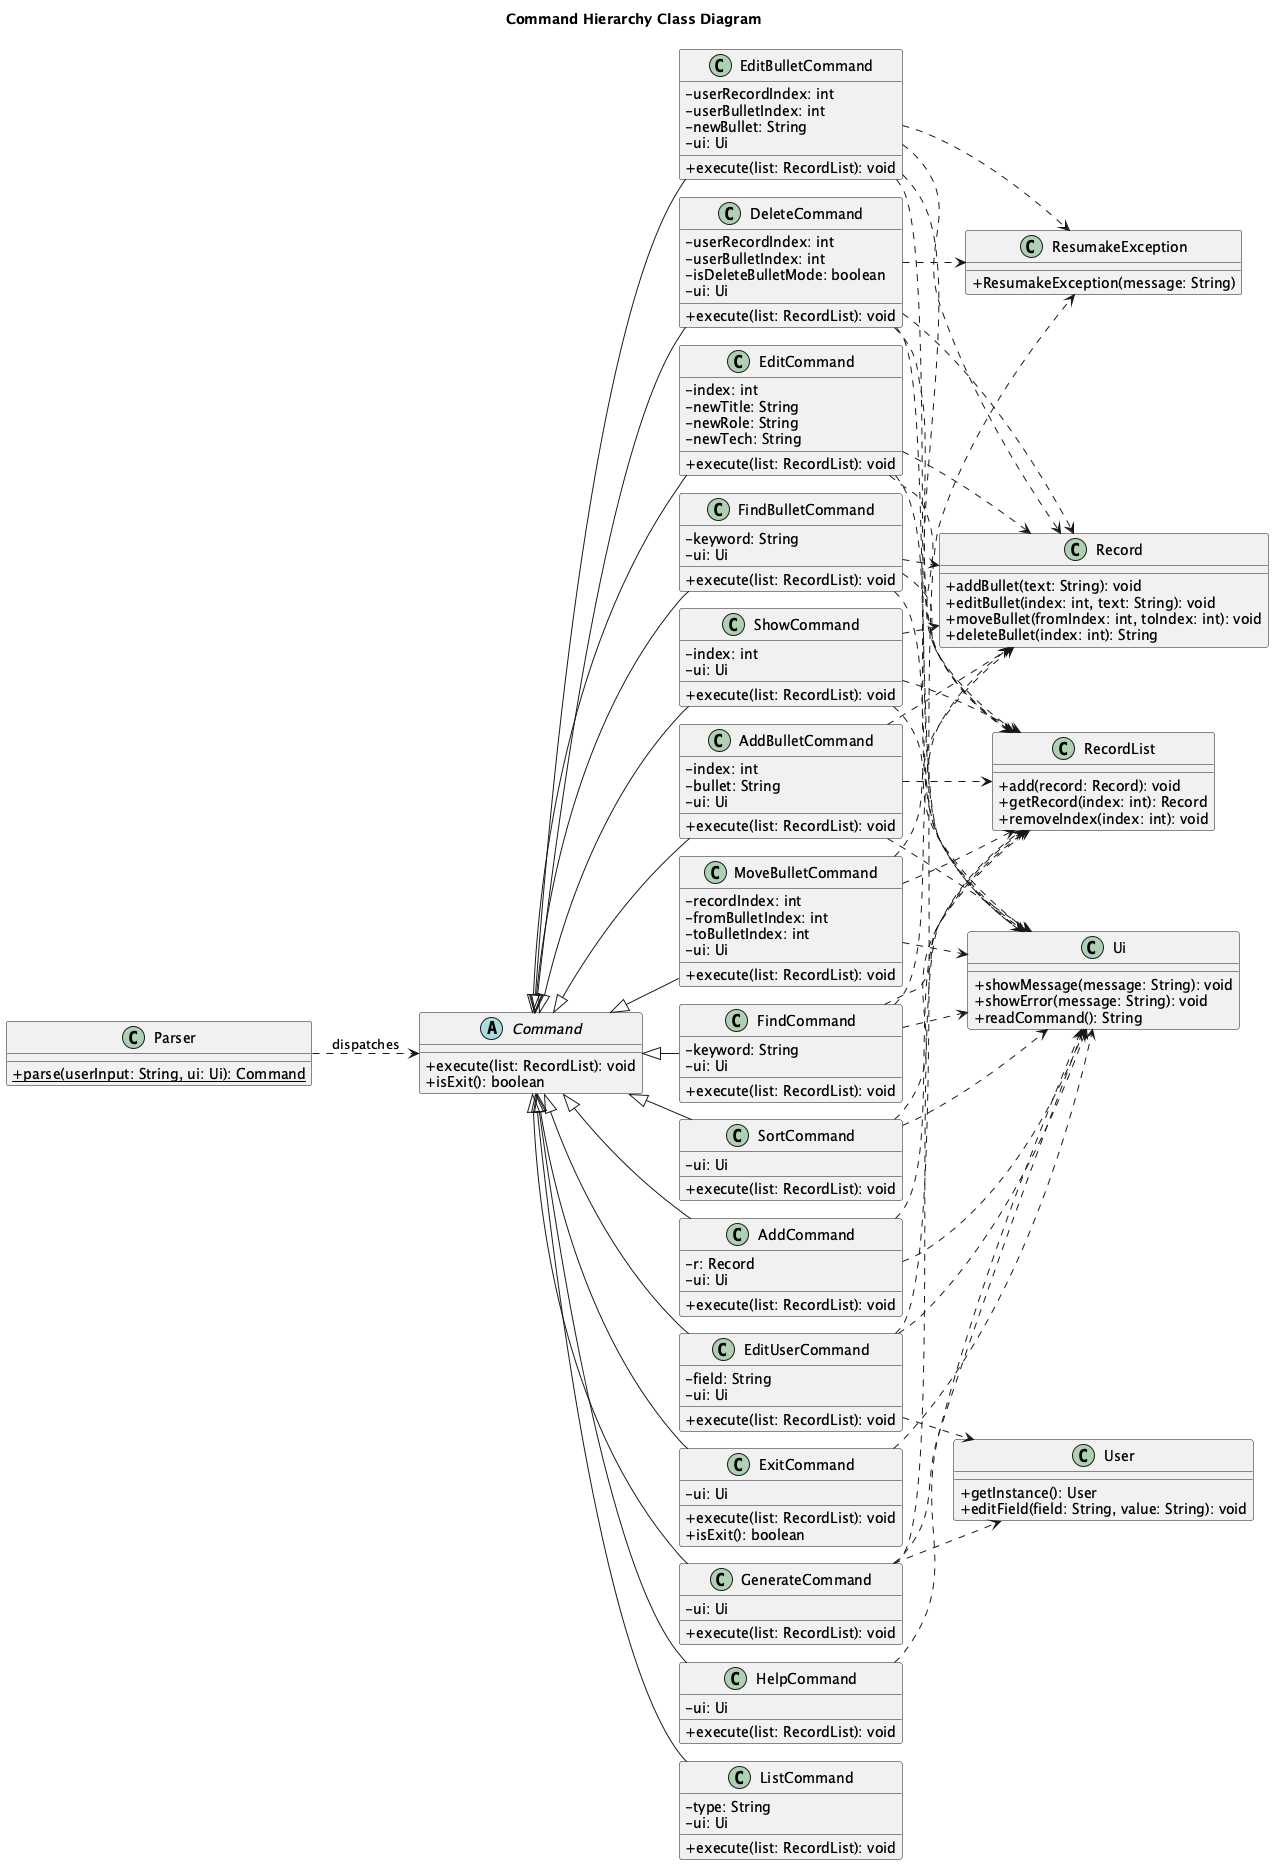

The diagram above was rendered by PlantUML. Its source (embedded in the PNG):
@startuml
!pragma layout smetana
skinparam classAttributeIconSize 0
left to right direction

title Command Hierarchy Class Diagram

abstract class Command {
  +execute(list: RecordList): void
  +isExit(): boolean
}

class Parser {
  {static} +parse(userInput: String, ui: Ui): Command
}

class Ui {
  +showMessage(message: String): void
  +showError(message: String): void
  +readCommand(): String
}

class RecordList {
  +add(record: Record): void
  +getRecord(index: int): Record
  +removeIndex(index: int): void
}

class Record {
  +addBullet(text: String): void
  +editBullet(index: int, text: String): void
  +moveBullet(fromIndex: int, toIndex: int): void
  +deleteBullet(index: int): String
}

class User {
  +getInstance(): User
  +editField(field: String, value: String): void
}

class ResumakeException {
  +ResumakeException(message: String)
}

class AddCommand {
  -r: Record
  -ui: Ui
  +execute(list: RecordList): void
}
class AddBulletCommand {
  -index: int
  -bullet: String
  -ui: Ui
  +execute(list: RecordList): void
}
class DeleteCommand {
  -userRecordIndex: int
  -userBulletIndex: int
  -isDeleteBulletMode: boolean
  -ui: Ui
  +execute(list: RecordList): void
}
class EditCommand {
  -index: int
  -newTitle: String
  -newRole: String
  -newTech: String
  +execute(list: RecordList): void
}
class EditBulletCommand {
  -userRecordIndex: int
  -userBulletIndex: int
  -newBullet: String
  -ui: Ui
  +execute(list: RecordList): void
}
class EditUserCommand {
  -field: String
  -ui: Ui
  +execute(list: RecordList): void
}
class ExitCommand {
  -ui: Ui
  +execute(list: RecordList): void
  +isExit(): boolean
}
class FindCommand {
  -keyword: String
  -ui: Ui
  +execute(list: RecordList): void
}
class FindBulletCommand {
  -keyword: String
  -ui: Ui
  +execute(list: RecordList): void
}
class GenerateCommand {
  -ui: Ui
  +execute(list: RecordList): void
}
class HelpCommand {
  -ui: Ui
  +execute(list: RecordList): void
}
class ListCommand {
  -type: String
  -ui: Ui
  +execute(list: RecordList): void
}
class MoveBulletCommand {
  -recordIndex: int
  -fromBulletIndex: int
  -toBulletIndex: int
  -ui: Ui
  +execute(list: RecordList): void
}
class ShowCommand {
  -index: int
  -ui: Ui
  +execute(list: RecordList): void
}
class SortCommand {
  -ui: Ui
  +execute(list: RecordList): void
}

Command <|-- AddCommand
Command <|-- AddBulletCommand
Command <|-- DeleteCommand
Command <|-- EditCommand
Command <|-- EditBulletCommand
Command <|-- EditUserCommand
Command <|-- ExitCommand
Command <|-- FindCommand
Command <|-- FindBulletCommand
Command <|-- GenerateCommand
Command <|-- HelpCommand
Command <|-- ListCommand
Command <|-- MoveBulletCommand
Command <|-- ShowCommand
Command <|-- SortCommand

Parser ..> Command : dispatches
AddCommand ..> RecordList
AddCommand ..> Ui
AddBulletCommand ..> Record
AddBulletCommand ..> RecordList
AddBulletCommand ..> Ui
DeleteCommand ..> RecordList
DeleteCommand ..> Record
DeleteCommand ..> Ui
DeleteCommand ..> ResumakeException
EditCommand ..> Record
EditCommand ..> RecordList
EditCommand ..> Ui
EditBulletCommand ..> Record
EditBulletCommand ..> RecordList
EditBulletCommand ..> Ui
EditBulletCommand ..> ResumakeException
EditUserCommand ..> User
EditUserCommand ..> Ui
EditUserCommand ..> ResumakeException
ExitCommand ..> Ui
FindCommand ..> RecordList
FindCommand ..> Record
FindCommand ..> Ui
FindBulletCommand ..> RecordList
FindBulletCommand ..> Record
FindBulletCommand ..> Ui
MoveBulletCommand ..> Record
MoveBulletCommand ..> RecordList
MoveBulletCommand ..> Ui
ShowCommand ..> RecordList
ShowCommand ..> Record
ShowCommand ..> Ui
SortCommand ..> RecordList
SortCommand ..> Ui
GenerateCommand ..> RecordList
GenerateCommand ..> User
GenerateCommand ..> Ui
HelpCommand ..> Ui

@enduml